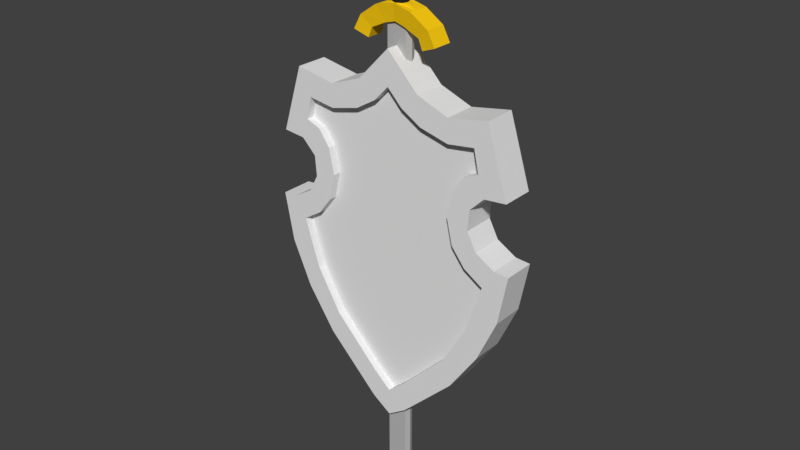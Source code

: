 # Source: EscudoFoG.blend  (saved by Blender 2.78.0; exported with 4.5.12 LTS)
import bpy
from mathutils import Matrix  # noqa: F401  (used for matrix-valued properties, if any)

bpy.ops.wm.read_factory_settings(use_empty=True)
scene = bpy.context.scene
scene.name = 'Scene'

# ---- collections
col_collection_1 = bpy.data.collections.new('Collection 1'); scene.collection.children.link(col_collection_1)

# ---- materials (node trees are filled in below, after node groups)
mat_lamina = bpy.data.materials.new('Lamina')
mat_lamina.alpha_threshold = 0.0
mat_lamina.use_transparent_shadow = False
mat_lamina.diffuse_color = (0.4851, 0.4851, 0.4851, 1.0)
mat_lamina.roughness = 0.5
mat_lamina.specular_intensity = 1.0
mat_lamina.line_color = (0.0, 0.0, 0.0, 1.0)
mat_cabo = bpy.data.materials.new('Cabo')
mat_cabo.alpha_threshold = 0.0
mat_cabo.use_transparent_shadow = False
mat_cabo.diffuse_color = (0.02029, 0.02029, 0.02029, 1.0)
mat_cabo.roughness = 0.5
mat_cabo.specular_intensity = 0.04286
mat_guarda = bpy.data.materials.new('Guarda')
mat_guarda.alpha_threshold = 0.0
mat_guarda.use_transparent_shadow = False
mat_guarda.diffuse_color = (0.9911, 0.6172, 0.007499, 1.0)
mat_guarda.roughness = 0.5
mat_guarda.specular_intensity = 0.08571

# ---- material node trees

# ---- world
world_world = bpy.data.worlds.new('World'); scene.world = world_world
world_world.color = (0.05088, 0.05088, 0.05088)
world_world.use_sun_shadow = False
world_world.sun_shadow_jitter_overblur = 0.0
world_world.cycles.sampling_method = 'MANUAL'

# ---- meshes
me_plane_001 = bpy.data.meshes.new('Plane.001')
me_plane_001.from_pydata([(-0.049, 0.01344, 0.2051), (-0.05671, 0.01344, 0.1859), (0.05827, 0.01344, 0.1859), (0.05057, 0.01344, 0.2051), (0.02489, 0.01335, 0.2186), (-0.02489, 0.01335, -0.672), (0.02489, 0.01335, -0.672), (-0.02489, 0.01335, 0.2186), (0.0, 0.01335, -0.7095), (0.0006486, 0.003623, 0.2243), (-0.01983, 0.003549, -0.672), (0.01988, 0.003549, -0.672), (-0.01983, 0.003549, 0.2186), (2.629e-05, 0.003549, -0.7095), (-0.05671, 0.003142, 0.1859), (-0.049, 0.003142, 0.2051), (-0.02111, 0.02349, -0.672), (0.02115, 0.02349, -0.672), (-0.02111, 0.02349, 0.2186), (1.962e-05, 0.02349, -0.7095), (-0.07001, 0.01347, 0.2245), (-0.0849, 0.01347, 0.1968), (0.08669, 0.01347, 0.1968), (0.07228, 0.01347, 0.224), (0.03687, 0.01334, 0.2472), (-0.03741, 0.01334, 0.2472), (-0.05672, 0.02358, 0.1859), (-0.04902, 0.02358, 0.2051), (0.05055, 0.02358, 0.2051), (0.05826, 0.02358, 0.1859), (0.02115, 0.02349, 0.2186), (0.000682, 0.02357, 0.2243), (-0.08492, 0.02784, 0.1968), (-0.07002, 0.02784, 0.2245), (0.07226, 0.02784, 0.224), (0.08667, 0.02784, 0.1968), (0.03686, 0.02196, 0.2472), (0.0008751, 0.02784, 0.2552), (-0.03742, 0.0224, 0.2472), (0.05827, 0.003142, 0.1859), (0.05057, 0.003142, 0.2051), (0.01988, 0.003549, 0.2186), (-0.07001, -0.001122, 0.2245), (-0.0849, -0.001122, 0.1968), (0.08669, -0.001122, 0.1968), (0.07228, -0.001122, 0.224), (0.03687, 0.006604, 0.2472), (-0.03741, 0.005292, 0.2472), (-0.01983, -0.001766, 0.2186), (0.0006486, -0.001692, 0.2243), (0.03687, -0.006569, 0.2472), (0.07228, -0.006438, 0.224), (0.08669, -0.006438, 0.1968), (-0.0849, -0.006438, 0.1968), (-0.07001, -0.006438, 0.2245), (0.01988, -0.001766, 0.2186), (0.05057, -0.002174, 0.2051), (0.05827, -0.002174, 0.1859), (-0.05671, -0.002174, 0.1859), (-0.049, -0.002174, 0.2051), (0.0008917, -0.006438, 0.2561), (-0.03741, -0.006569, 0.2472), (-0.05672, 0.02997, 0.1859), (-0.04902, 0.02997, 0.2051), (0.05055, 0.02997, 0.2051), (0.05826, 0.02997, 0.1859), (0.02115, 0.02988, 0.2186), (0.000682, 0.02996, 0.2243), (-0.08492, 0.03423, 0.1968), (-0.07002, 0.03423, 0.2245), (0.07226, 0.03423, 0.224), (0.08667, 0.03423, 0.1968), (0.03685, 0.0341, 0.2472), (0.0008751, 0.03423, 0.2561), (-0.03743, 0.0341, 0.2472), (-0.02111, 0.02988, 0.2186), (-0.009174, 0.02342, 0.2552), (-0.01334, 0.01337, 0.2552), (-0.009174, 0.00332, 0.2552), (0.0008917, -0.001122, 0.2552), (0.01092, 0.00332, 0.2552), (0.01509, 0.01337, 0.2552), (0.01092, 0.02342, 0.2552), (0.0008741, 0.03448, 0.291), (-0.01379, 0.02803, 0.291), (-0.01986, 0.01337, 0.291), (-0.01379, -0.00129, 0.291), (0.0008984, -0.00777, 0.291), (0.01553, -0.00129, 0.291), (0.02161, 0.01337, 0.291), (0.01553, 0.02803, 0.291), (0.0008741, 0.03448, 0.3299), (-0.01379, 0.02803, 0.3299), (-0.01986, 0.01337, 0.3299), (-0.01379, -0.00129, 0.3299), (0.0008984, -0.00777, 0.3299), (0.01553, -0.00129, 0.3299), (0.02161, 0.01337, 0.3299), (0.01553, 0.02803, 0.3299), (0.0008753, 0.02673, 0.3573), (-0.008404, 0.02265, 0.3573), (-0.01225, 0.01337, 0.3573), (-0.008404, 0.004089, 0.3573), (0.0008906, -1.237e-05, 0.3573), (0.01015, 0.004089, 0.3573), (0.014, 0.01337, 0.3573), (0.01015, 0.02265, 0.3573), (0.0008737, 0.03737, 0.3672), (-0.01579, 0.03004, 0.3672), (-0.0227, 0.01337, 0.3672), (-0.01579, -0.003297, 0.3672), (0.0009013, -0.01066, 0.3672), (0.01754, -0.003297, 0.3672), (0.02445, 0.01337, 0.3672), (0.01754, 0.03004, 0.3672), (0.0008733, 0.04048, 0.3794), (-0.01795, 0.03219, 0.3794), (-0.02575, 0.01337, 0.3794), (-0.01795, -0.005451, 0.3794), (0.0009044, -0.01377, 0.3794), (0.0197, -0.005451, 0.3794), (0.02749, 0.01337, 0.3794), (0.0197, 0.03219, 0.3794), (0.0008739, 0.03649, 0.3893), (-0.01518, 0.02942, 0.3893), (-0.02183, 0.01337, 0.3893), (-0.01518, -0.002683, 0.3893), (0.0009004, -0.009779, 0.3893), (0.01693, -0.002683, 0.3893), (0.02358, 0.01337, 0.3893), (0.01693, 0.02942, 0.3893), (0.0008755, 0.02533, 0.4015), (-0.007431, 0.02167, 0.4015), (-0.01087, 0.01337, 0.4015), (-0.007431, 0.005063, 0.4015), (0.0008892, 0.001391, 0.4015), (0.009181, 0.005063, 0.4015), (0.01262, 0.01337, 0.4015), (0.009181, 0.02167, 0.4015)], [], [(6, 8, 19, 17), (9, 12, 41), (12, 10, 13, 11, 41), (8, 6, 11, 13), (7, 5, 10, 12), (6, 4, 41, 11), (5, 8, 13, 10), (31, 30, 18), (18, 30, 17, 19, 16), (5, 7, 18, 16), (4, 6, 17, 30), (8, 5, 16, 19), (3, 28, 29, 2), (23, 34, 36, 24), (1, 26, 27, 0), (21, 32, 26, 1), (22, 35, 34, 23), (36, 34, 70, 72), (26, 32, 68, 62), (27, 26, 62, 63), (34, 35, 71, 70), (31, 18, 75, 67), (32, 33, 69, 68), (0, 27, 18, 7), (4, 30, 28, 3), (2, 29, 35, 22), (25, 38, 33, 20), (20, 33, 32, 21), (24, 46, 45, 23), (0, 15, 14, 1), (22, 44, 39, 2), (7, 12, 15, 0), (2, 39, 40, 3), (3, 40, 41, 4), (20, 42, 47, 25), (21, 43, 42, 20), (1, 14, 43, 21), (23, 45, 44, 22), (15, 12, 48, 59), (43, 14, 58, 53), (42, 43, 53, 54), (47, 42, 54, 61), (44, 45, 51, 52), (40, 39, 57, 56), (49, 60, 61, 48), (53, 58, 59, 54), (54, 59, 48, 61), (50, 60, 49, 55), (51, 50, 55, 56), (52, 51, 56, 57), (39, 44, 52, 57), (9, 41, 55, 49), (14, 15, 59, 58), (45, 46, 50, 51), (46, 79, 60, 50), (12, 9, 49, 48), (41, 40, 56, 55), (79, 47, 61, 60), (66, 72, 70, 64), (62, 68, 69, 63), (63, 69, 74, 75), (75, 74, 73, 67), (66, 67, 73, 72), (64, 70, 71, 65), (29, 28, 64, 65), (18, 27, 63, 75), (37, 36, 72, 73), (28, 30, 66, 64), (38, 37, 73, 74), (30, 31, 67, 66), (35, 29, 65, 71), (33, 38, 74, 69), (36, 37, 82), (24, 36, 82, 81), (46, 24, 81, 80), (80, 79, 46), (37, 38, 76), (38, 25, 77, 76), (25, 47, 78, 77), (79, 78, 47), (77, 78, 86, 85), (82, 37, 83, 90), (80, 81, 89, 88), (78, 79, 87, 86), (76, 77, 85, 84), (37, 76, 84, 83), (81, 82, 90, 89), (79, 80, 88, 87), (83, 84, 92, 91), (88, 89, 97, 96), (86, 87, 95, 94), (84, 85, 93, 92), (90, 83, 91, 98), (89, 90, 98, 97), (87, 88, 96, 95), (85, 86, 94, 93), (93, 94, 102, 101), (91, 92, 100, 99), (96, 97, 105, 104), (94, 95, 103, 102), (92, 93, 101, 100), (98, 91, 99, 106), (97, 98, 106, 105), (95, 96, 104, 103), (106, 99, 107, 114), (105, 106, 114, 113), (103, 104, 112, 111), (101, 102, 110, 109), (99, 100, 108, 107), (104, 105, 113, 112), (102, 103, 111, 110), (100, 101, 109, 108), (110, 111, 119, 118), (108, 109, 117, 116), (114, 107, 115, 122), (113, 114, 122, 121), (111, 112, 120, 119), (109, 110, 118, 117), (107, 108, 116, 115), (112, 113, 121, 120), (115, 116, 124, 123), (120, 121, 129, 128), (118, 119, 127, 126), (116, 117, 125, 124), (122, 115, 123, 130), (121, 122, 130, 129), (119, 120, 128, 127), (117, 118, 126, 125), (127, 128, 136, 135), (125, 126, 134, 133), (123, 124, 132, 131), (128, 129, 137, 136), (126, 127, 135, 134), (124, 125, 133, 132), (130, 123, 131, 138), (129, 130, 138, 137), (133, 134, 135, 136, 137, 138, 131, 132)])
me_plane_001.polygons.foreach_set('material_index', [0, 0, 0, 0, 0, 0, 0, 0, 0, 0, 0, 0, 2, 2, 2, 2, 2, 2, 2, 2, 2, 2, 2, 2, 2, 2, 2, 2, 2, 2, 2, 2, 2, 2, 2, 2, 2, 2, 2, 2, 2, 2, 2, 2, 2, 2, 2, 2, 2, 2, 2, 2, 2, 2, 2, 2, 2, 2, 2, 2, 2, 2, 2, 2, 2, 2, 2, 2, 2, 2, 2, 2, 2, 2, 2, 2, 2, 2, 2, 2, 1, 1, 1, 1, 1, 1, 1, 1, 1, 1, 1, 1, 1, 1, 1, 1, 1, 1, 1, 1, 1, 1, 1, 1, 2, 2, 2, 2, 2, 2, 2, 2, 2, 2, 2, 2, 2, 2, 2, 2, 2, 2, 2, 2, 2, 2, 2, 2, 2, 2, 2, 2, 2, 2, 2, 2, 2])
me_plane_001.materials.append(mat_lamina)
me_plane_001.materials.append(mat_cabo)
me_plane_001.materials.append(mat_guarda)
me_plane_001.use_remesh_preserve_volume = False
me_plane_001.use_remesh_preserve_attributes = False
me_plane_001.use_mirror_vertex_groups = False
me_plane_001.update()
me_plane = bpy.data.meshes.new('Plane')
me_plane.from_pydata([(0.02947, -0.02003, 0.08585), (0.06971, -0.02003, 0.06193), (0.1273, -0.02003, 0.04779), (0.03491, -0.02003, -0.4655), (0.1263, -0.02003, -0.372), (0.1752, -0.02003, -0.2882), (0.2056, -0.02003, -0.1936), (0.1676, -0.02003, -0.1697), (0.1404, -0.02003, -0.1349), (0.1284, -0.02003, -0.08271), (0.1393, -0.02003, -0.03159), (0.1621, -0.02003, -5.781e-05), (0.1806, -0.02003, 0.0554), (0.1904, -0.02003, 0.01082), (0.03817, -0.02003, -0.5253), (0.1437, -0.02003, -0.4209), (0.2002, -0.02003, -0.3383), (0.2394, -0.02003, -0.2513), (0.2578, -0.02003, -0.1556), (0.2285, -0.02003, -0.1534), (0.1904, -0.02003, -0.1316), (0.1719, -0.02003, -0.09684), (0.1752, -0.02003, -0.05661), (0.2035, -0.02003, -0.02833), (0.247, -0.02003, -0.02398), (0.2056, -0.02003, 0.1076), (0.1263, -0.02003, 0.09347), (0.06318, -0.02003, 0.1174), (0.06318, 0.04386, 0.1174), (0.1263, 0.04386, 0.09347), (0.2056, 0.04386, 0.1076), (0.247, 0.04386, -0.02398), (0.2035, 0.04386, -0.02833), (0.1752, 0.04386, -0.05661), (0.1719, 0.04386, -0.09684), (0.1904, 0.04386, -0.1316), (0.2285, 0.04386, -0.1534), (0.2578, 0.04386, -0.1556), (0.2394, 0.04386, -0.2513), (0.2002, 0.04386, -0.3383), (0.1437, 0.04386, -0.4209), (0.03817, 0.04386, -0.5253), (0.1904, 0.04386, 0.01082), (0.1806, 0.04386, 0.0554), (0.1621, 0.04386, -5.781e-05), (0.1393, 0.04386, -0.03159), (0.1284, 0.04386, -0.08271), (0.1404, 0.04386, -0.1349), (0.1676, 0.04386, -0.1697), (0.2056, 0.04386, -0.1936), (0.1752, 0.04386, -0.2882), (0.1263, 0.04386, -0.372), (0.03491, 0.04386, -0.4655), (0.1273, 0.04386, 0.04779), (0.06971, 0.04386, 0.06193), (0.02947, 0.04386, 0.08585), (0.02947, -0.004019, 0.08585), (0.06971, -0.004019, 0.06193), (0.1904, -0.004019, 0.01082), (0.1284, -0.004019, -0.08271), (0.1676, -0.004019, -0.1697), (0.1263, -0.004019, -0.372), (0.1806, -0.004019, 0.0554), (0.1273, -0.004019, 0.04779), (0.2056, -0.004019, -0.1936), (0.1404, -0.004019, -0.1349), (0.1393, -0.004019, -0.03159), (0.1621, -0.004019, -5.781e-05), (0.1752, -0.004019, -0.2882), (0.03491, -0.004019, -0.4655), (-0.02947, -0.02003, 0.08585), (-0.06971, -0.02003, 0.06193), (-0.1273, -0.02003, 0.04779), (0.0, -0.02003, -0.4959), (-0.03491, -0.02003, -0.4655), (-0.1263, -0.02003, -0.372), (-0.1752, -0.02003, -0.2882), (-0.2056, -0.02003, -0.1936), (-0.1676, -0.02003, -0.1697), (-0.1404, -0.02003, -0.1349), (-0.1284, -0.02003, -0.08271), (-0.1393, -0.02003, -0.03159), (-0.1621, -0.02003, -5.781e-05), (-0.1806, -0.02003, 0.0554), (-0.1904, -0.02003, 0.01082), (0.0, -0.02003, -0.5512), (-0.03817, -0.02003, -0.5253), (-0.1437, -0.02003, -0.4209), (-0.2002, -0.02003, -0.3383), (-0.2394, -0.02003, -0.2513), (-0.2578, -0.02003, -0.1556), (-0.2285, -0.02003, -0.1534), (-0.1904, -0.02003, -0.1316), (-0.1719, -0.02003, -0.09684), (-0.1752, -0.02003, -0.05661), (-0.2035, -0.02003, -0.02833), (-0.247, -0.02003, -0.02398), (-0.2056, -0.02003, 0.1076), (-0.1263, -0.02003, 0.09347), (-0.06318, -0.02003, 0.1174), (0.0, -0.02003, 0.1828), (0.0, -0.02003, 0.1163), (0.0, 0.04386, 0.1163), (0.0, 0.04386, 0.1828), (-0.06318, 0.04386, 0.1174), (-0.1263, 0.04386, 0.09347), (-0.2056, 0.04386, 0.1076), (-0.247, 0.04386, -0.02398), (-0.2035, 0.04386, -0.02833), (-0.1752, 0.04386, -0.05661), (-0.1719, 0.04386, -0.09684), (-0.1904, 0.04386, -0.1316), (-0.2285, 0.04386, -0.1534), (-0.2578, 0.04386, -0.1556), (-0.2394, 0.04386, -0.2513), (-0.2002, 0.04386, -0.3383), (-0.1437, 0.04386, -0.4209), (-0.03817, 0.04386, -0.5253), (0.0, 0.04386, -0.5512), (-0.1904, 0.04386, 0.01082), (-0.1806, 0.04386, 0.0554), (-0.1621, 0.04386, -5.781e-05), (-0.1393, 0.04386, -0.03159), (-0.1284, 0.04386, -0.08271), (-0.1404, 0.04386, -0.1349), (-0.1676, 0.04386, -0.1697), (-0.2056, 0.04386, -0.1936), (-0.1752, 0.04386, -0.2882), (-0.1263, 0.04386, -0.372), (-0.03491, 0.04386, -0.4655), (0.0, 0.04386, -0.4959), (0.0, 0.04386, 0.03977), (-0.1273, 0.04386, 0.04779), (-0.06971, 0.04386, 0.06193), (-0.02947, 0.04386, 0.08585), (0.0, 0.04386, -0.2664), (0.0, 0.04386, -0.1898), (0.0, 0.04386, -0.1133), (0.0, 0.04386, -0.03676), (0.0, 0.04386, -0.4194), (0.0, 0.04386, -0.3429), (0.0, -0.004019, 0.03977), (-0.02947, -0.004019, 0.08585), (-0.06971, -0.004019, 0.06193), (-0.1904, -0.004019, 0.01082), (0.0, -0.004019, -0.03676), (-0.1284, -0.004019, -0.08271), (-0.1676, -0.004019, -0.1697), (0.0, -0.004019, -0.1898), (-0.1263, -0.004019, -0.372), (0.0, -0.004019, -0.3429), (0.0, -0.004019, -0.1133), (0.0, -0.004019, -0.4194), (0.0, -0.004019, 0.1163), (-0.1806, -0.004019, 0.0554), (-0.1273, -0.004019, 0.04779), (-0.2056, -0.004019, -0.1936), (-0.1404, -0.004019, -0.1349), (-0.1393, -0.004019, -0.03159), (-0.1621, -0.004019, -5.781e-05), (-0.1752, -0.004019, -0.2882), (0.0, -0.004019, -0.4959), (-0.03491, -0.004019, -0.4655), (0.0, -0.004019, -0.2664)], [], [(118, 130, 52, 41), (85, 14, 3, 73), (16, 5, 4, 15), (18, 19, 6, 17), (22, 9, 8, 21), (23, 11, 10, 22), (25, 12, 13, 24), (1, 27, 0), (27, 1, 2, 26), (73, 3, 69, 161), (8, 9, 59, 65), (7, 8, 65, 60), (6, 7, 60, 64), (5, 6, 64, 68), (40, 41, 52, 51), (39, 40, 51, 50), (38, 39, 50, 49), (37, 38, 49, 36), (35, 36, 49, 48), (34, 35, 48, 47), (33, 34, 47, 46), (46, 45, 33), (32, 33, 45, 44), (31, 32, 44, 42), (30, 31, 42, 43), (29, 30, 43, 53), (28, 29, 53, 54), (54, 55, 28), (102, 103, 28, 55), (130, 139, 52), (139, 140, 51, 52), (140, 135, 50, 51), (135, 136, 49, 50), (49, 136, 48), (48, 136, 47), (47, 136, 46), (137, 138, 46, 136), (45, 46, 138), (138, 131, 45), (42, 53, 43), (102, 55, 131), (131, 55, 54), (15, 4, 3, 14), (101, 0, 27, 100), (2, 1, 57, 63), (26, 2, 12, 25), (3, 4, 61, 69), (24, 13, 11, 23), (13, 12, 62, 58), (9, 22, 10), (21, 8, 7, 20), (4, 5, 68, 61), (20, 7, 6, 19), (17, 6, 5, 16), (12, 2, 63, 62), (38, 37, 18, 17), (31, 30, 25, 24), (39, 38, 17, 16), (32, 31, 24, 23), (40, 39, 16, 15), (33, 32, 23, 22), (41, 40, 15, 14), (34, 33, 22, 21), (118, 41, 14, 85), (35, 34, 21, 20), (28, 103, 100, 27), (36, 35, 20, 19), (29, 28, 27, 26), (37, 36, 19, 18), (30, 29, 26, 25), (141, 57, 56), (161, 69, 152), (150, 61, 68, 163), (64, 60, 148), (65, 59, 148), (145, 66, 141), (66, 145, 59), (58, 62, 63), (151, 148, 59, 145), (60, 65, 148), (163, 68, 64, 148), (153, 141, 56), (152, 69, 61, 150), (9, 10, 66, 59), (10, 11, 67, 66), (1, 0, 56, 57), (0, 101, 153, 56), (11, 13, 58, 67), (58, 63, 57, 141, 66, 67), (44, 45, 131, 54, 53, 42), (118, 117, 129, 130), (85, 73, 74, 86), (88, 87, 75, 76), (90, 89, 77, 91), (94, 93, 79, 80), (95, 94, 81, 82), (97, 96, 84, 83), (71, 70, 99), (99, 98, 72, 71), (73, 161, 162, 74), (79, 157, 146, 80), (78, 147, 157, 79), (77, 156, 147, 78), (76, 160, 156, 77), (116, 128, 129, 117), (115, 127, 128, 116), (114, 126, 127, 115), (113, 112, 126, 114), (111, 125, 126, 112), (110, 124, 125, 111), (109, 123, 124, 110), (123, 109, 122), (108, 121, 122, 109), (107, 119, 121, 108), (106, 120, 119, 107), (105, 132, 120, 106), (104, 133, 132, 105), (133, 104, 134), (102, 134, 104, 103), (130, 129, 139), (139, 129, 128, 140), (140, 128, 127, 135), (135, 127, 126, 136), (126, 125, 136), (125, 124, 136), (124, 123, 136), (137, 136, 123, 138), (122, 138, 123), (138, 122, 131), (119, 120, 132), (102, 131, 134), (131, 133, 134), (87, 86, 74, 75), (101, 100, 99, 70), (72, 155, 143, 71), (98, 97, 83, 72), (74, 162, 149, 75), (96, 95, 82, 84), (84, 144, 154, 83), (80, 81, 94), (93, 92, 78, 79), (75, 149, 160, 76), (92, 91, 77, 78), (89, 88, 76, 77), (83, 154, 155, 72), (114, 89, 90, 113), (107, 96, 97, 106), (115, 88, 89, 114), (108, 95, 96, 107), (116, 87, 88, 115), (130, 73, 85, 118), (109, 94, 95, 108), (117, 86, 87, 116), (110, 93, 94, 109), (103, 100, 101, 102), (118, 85, 86, 117), (111, 92, 93, 110), (104, 99, 100, 103), (112, 91, 92, 111), (105, 98, 99, 104), (113, 90, 91, 112), (106, 97, 98, 105), (141, 142, 143), (161, 152, 162), (150, 163, 160, 149), (156, 148, 147), (157, 148, 146), (145, 141, 158), (158, 146, 145), (144, 155, 154), (151, 145, 146, 148), (147, 148, 157), (163, 148, 156, 160), (153, 142, 141), (152, 150, 149, 162), (80, 146, 158, 81), (81, 158, 159, 82), (71, 143, 142, 70), (70, 142, 153, 101), (82, 159, 144, 84), (144, 159, 158, 141, 143, 155), (121, 119, 132, 133, 131, 122)])
_uv = me_plane.uv_layers.new(name='UVMap')
_uv.uv.foreach_set('vector', [0.6276, 0.1515, 0.6524, 0.1515, 0.6661, 0.1697, 0.6392, 0.1714, 0.8698, 0.8466, 0.8612, 0.8153, 0.8897, 0.7894, 0.8942, 0.8216, 0.8488, 0.6432, 0.8834, 0.6262, 0.881, 0.6959, 0.85, 0.7122, 0.8716, 0.5182, 0.8914, 0.5278, 0.8936, 0.5589, 0.8533, 0.5789, 0.774, 0.7983, 0.7547, 0.8392, 0.7177, 0.8361, 0.7403, 0.8023, 0.8039, 0.7778, 0.8124, 0.8182, 0.7891, 0.8323, 0.774, 0.7983, 0.6921, 0.2588, 0.7048, 0.2973, 0.6915, 0.3255, 0.6434, 0.3404, 0.6792, 0.6034, 0.7143, 0.6218, 0.683, 0.6382, 0.7143, 0.6218, 0.6792, 0.6034, 0.6819, 0.5577, 0.7137, 0.5653, 0.8942, 0.8216, 0.8897, 0.7894, 0.9015, 0.7881, 0.9058, 0.82, 0.7177, 0.8361, 0.7547, 0.8392, 0.756, 0.8529, 0.7149, 0.8503, 0.6856, 0.8238, 0.7177, 0.8361, 0.7149, 0.8503, 0.6789, 0.8376, 0.6513, 0.8006, 0.6856, 0.8238, 0.6789, 0.8376, 0.6422, 0.8145, 0.8834, 0.6262, 0.8936, 0.5589, 0.9058, 0.5607, 0.8959, 0.6274, 0.6861, 0.2264, 0.6392, 0.1714, 0.6661, 0.1697, 0.7081, 0.2174, 0.7233, 0.2559, 0.6861, 0.2264, 0.7081, 0.2174, 0.7458, 0.2429, 0.7624, 0.2764, 0.7233, 0.2559, 0.7458, 0.2429, 0.7883, 0.2588, 0.8055, 0.286, 0.7624, 0.2764, 0.7883, 0.2588, 0.8064, 0.2707, 0.8162, 0.2508, 0.8064, 0.2707, 0.7883, 0.2588, 0.7991, 0.2389, 0.8319, 0.2412, 0.8162, 0.2508, 0.7991, 0.2389, 0.8147, 0.2247, 0.85, 0.2429, 0.8319, 0.2412, 0.8147, 0.2247, 0.8382, 0.2185, 0.8382, 0.2185, 0.8612, 0.2242, 0.85, 0.2429, 0.8627, 0.2576, 0.85, 0.2429, 0.8612, 0.2242, 0.8754, 0.2361, 0.8646, 0.2803, 0.8627, 0.2576, 0.8754, 0.2361, 0.8803, 0.2508, 0.9238, 0.2588, 0.8646, 0.2803, 0.8803, 0.2508, 0.9003, 0.2457, 0.9174, 0.2174, 0.9238, 0.2588, 0.9003, 0.2457, 0.8969, 0.2179, 0.9282, 0.1845, 0.9174, 0.2174, 0.8969, 0.2179, 0.9033, 0.1879, 0.9033, 0.1879, 0.914, 0.1669, 0.9282, 0.1845, 0.9277, 0.1515, 0.9576, 0.1515, 0.9282, 0.1845, 0.914, 0.1669, 0.6524, 0.1515, 0.6868, 0.1515, 0.6661, 0.1697, 0.6868, 0.1515, 0.7212, 0.1515, 0.7081, 0.2174, 0.6661, 0.1697, 0.7212, 0.1515, 0.7556, 0.1515, 0.7458, 0.2429, 0.7081, 0.2174, 0.7556, 0.1515, 0.7901, 0.1515, 0.7883, 0.2588, 0.7458, 0.2429, 0.7883, 0.2588, 0.7901, 0.1515, 0.7991, 0.2389, 0.7991, 0.2389, 0.7901, 0.1515, 0.8147, 0.2247, 0.8147, 0.2247, 0.7901, 0.1515, 0.8382, 0.2185, 0.8245, 0.1515, 0.8589, 0.1515, 0.8382, 0.2185, 0.7901, 0.1515, 0.8612, 0.2242, 0.8382, 0.2185, 0.8589, 0.1515, 0.8589, 0.1515, 0.8933, 0.1515, 0.8612, 0.2242, 0.8803, 0.2508, 0.8969, 0.2179, 0.9003, 0.2457, 0.9277, 0.1515, 0.914, 0.1669, 0.8933, 0.1515, 0.8933, 0.1515, 0.914, 0.1669, 0.9033, 0.1879, 0.85, 0.7122, 0.881, 0.6959, 0.8897, 0.7894, 0.8612, 0.8153, 0.6912, 0.6695, 0.683, 0.6382, 0.7143, 0.6218, 0.7347, 0.6899, 0.6819, 0.5577, 0.6792, 0.6034, 0.6665, 0.6037, 0.6687, 0.5559, 0.7137, 0.5653, 0.6819, 0.5577, 0.693, 0.5145, 0.7347, 0.4991, 0.8897, 0.7894, 0.881, 0.6959, 0.8933, 0.6956, 0.9015, 0.7881, 0.821, 0.7402, 0.8299, 0.8001, 0.8124, 0.8182, 0.8039, 0.7778, 0.6915, 0.3255, 0.7048, 0.2973, 0.7162, 0.3026, 0.7029, 0.3309, 0.7547, 0.8392, 0.774, 0.7983, 0.7891, 0.8323, 0.7403, 0.8023, 0.7177, 0.8361, 0.6856, 0.8238, 0.7064, 0.792, 0.881, 0.6959, 0.8834, 0.6262, 0.8959, 0.6274, 0.8933, 0.6956, 0.7064, 0.792, 0.6856, 0.8238, 0.6513, 0.8006, 0.6733, 0.7652, 0.8533, 0.5789, 0.8936, 0.5589, 0.8834, 0.6262, 0.8488, 0.6432, 0.693, 0.5145, 0.6819, 0.5577, 0.6687, 0.5559, 0.6792, 0.5111, 0.3313, 0.8812, 0.4094, 0.8812, 0.4094, 0.9402, 0.3313, 0.9402, 0.6153, 0.8812, 0.7268, 0.8812, 0.7268, 0.9402, 0.6153, 0.9402, 0.2532, 0.8812, 0.3313, 0.8812, 0.3313, 0.9402, 0.2532, 0.9402, 0.575, 0.8812, 0.6153, 0.8812, 0.6153, 0.9402, 0.575, 0.9402, 0.1692, 0.8812, 0.2532, 0.8812, 0.2532, 0.9402, 0.1692, 0.9402, 0.5405, 0.8812, 0.575, 0.8812, 0.575, 0.9402, 0.5405, 0.9402, 0.04109, 0.8812, 0.1692, 0.8812, 0.1692, 0.9402, 0.04109, 0.9402, 0.5083, 0.8812, 0.5405, 0.8812, 0.5405, 0.9402, 0.5083, 0.9402, 0.0002598, 0.8812, 0.04109, 0.8812, 0.04109, 0.9402, 0.0002598, 0.9402, 0.4758, 0.8812, 0.5083, 0.8812, 0.5083, 0.9402, 0.4758, 0.9402, 0.8623, 0.8812, 0.9405, 0.8812, 0.9405, 0.9402, 0.8623, 0.9402, 0.4366, 0.8812, 0.4758, 0.8812, 0.4758, 0.9402, 0.4366, 0.9402, 0.801, 0.8812, 0.8623, 0.8812, 0.8623, 0.9402, 0.801, 0.9402, 0.4094, 0.8812, 0.4366, 0.8812, 0.4366, 0.9402, 0.4094, 0.9402, 0.7268, 0.8812, 0.801, 0.8812, 0.801, 0.9402, 0.7268, 0.9402, 0.3382, 0.7529, 0.4483, 0.7827, 0.3849, 0.8155, 0.3361, 0.02434, 0.3913, 0.0656, 0.3364, 0.1284, 0.3367, 0.2325, 0.5358, 0.1924, 0.6133, 0.306, 0.337, 0.3366, 0.6617, 0.4346, 0.6018, 0.4673, 0.3373, 0.4407, 0.559, 0.5147, 0.5404, 0.5858, 0.3373, 0.4407, 0.3379, 0.6488, 0.5577, 0.6552, 0.3382, 0.7529, 0.5577, 0.6552, 0.3379, 0.6488, 0.5404, 0.5858, 0.6385, 0.7127, 0.6232, 0.7734, 0.5391, 0.7633, 0.3376, 0.5448, 0.3373, 0.4407, 0.5404, 0.5858, 0.3379, 0.6488, 0.6018, 0.4673, 0.559, 0.5147, 0.3373, 0.4407, 0.337, 0.3366, 0.6133, 0.306, 0.6617, 0.4346, 0.3373, 0.4407, 0.3385, 0.857, 0.3382, 0.7529, 0.3849, 0.8155, 0.3364, 0.1284, 0.3913, 0.0656, 0.5358, 0.1924, 0.3367, 0.2325, 0.7547, 0.8392, 0.7891, 0.8323, 0.7937, 0.8443, 0.756, 0.8529, 0.7891, 0.8323, 0.8124, 0.8182, 0.821, 0.8293, 0.7937, 0.8443, 0.6792, 0.6034, 0.683, 0.6382, 0.6699, 0.6406, 0.6665, 0.6037, 0.683, 0.6382, 0.6912, 0.6695, 0.6781, 0.6728, 0.6699, 0.6406, 0.8124, 0.8182, 0.8299, 0.8001, 0.8401, 0.8104, 0.821, 0.8293, 0.6385, 0.7127, 0.5391, 0.7633, 0.4483, 0.7827, 0.3382, 0.7529, 0.5577, 0.6552, 0.5939, 0.698, 0.8754, 0.2361, 0.8612, 0.2242, 0.8933, 0.1515, 0.9033, 0.1879, 0.8969, 0.2179, 0.8803, 0.2508, 0.6276, 0.1515, 0.6392, 0.1316, 0.6661, 0.1333, 0.6524, 0.1515, 0.9423, 0.8466, 0.9179, 0.8216, 0.9224, 0.7894, 0.9509, 0.8153, 0.9633, 0.6432, 0.9621, 0.7122, 0.9311, 0.6959, 0.9287, 0.6262, 0.9405, 0.5182, 0.9588, 0.5789, 0.9185, 0.5589, 0.9207, 0.5278, 0.7953, 0.5551, 0.7891, 0.5887, 0.7537, 0.6092, 0.753, 0.5719, 0.8178, 0.5264, 0.7953, 0.5551, 0.7621, 0.5378, 0.7778, 0.5153, 0.7719, 0.3065, 0.7232, 0.388, 0.7134, 0.3386, 0.732, 0.3135, 0.6027, 0.5776, 0.6071, 0.5429, 0.6382, 0.5599, 0.6382, 0.5599, 0.6364, 0.6165, 0.6044, 0.6235, 0.6027, 0.5776, 0.9179, 0.8216, 0.9063, 0.82, 0.9106, 0.7881, 0.9224, 0.7894, 0.7537, 0.6092, 0.7393, 0.6111, 0.7393, 0.5697, 0.753, 0.5719, 0.764, 0.6422, 0.7497, 0.6481, 0.7393, 0.6111, 0.7537, 0.6092, 0.7851, 0.6782, 0.7706, 0.6865, 0.7497, 0.6481, 0.764, 0.6422, 0.9287, 0.6262, 0.9162, 0.6274, 0.9063, 0.5607, 0.9185, 0.5589, 0.6861, 0.07657, 0.7081, 0.08565, 0.6661, 0.1333, 0.6392, 0.1316, 0.7233, 0.04708, 0.7458, 0.06012, 0.7081, 0.08565, 0.6861, 0.07657, 0.7624, 0.02666, 0.7883, 0.04424, 0.7458, 0.06012, 0.7233, 0.04708, 0.8055, 0.01701, 0.8064, 0.03233, 0.7883, 0.04424, 0.7624, 0.02666, 0.8162, 0.05218, 0.7991, 0.06409, 0.7883, 0.04424, 0.8064, 0.03233, 0.8319, 0.06182, 0.8147, 0.07827, 0.7991, 0.06409, 0.8162, 0.05218, 0.85, 0.06012, 0.8382, 0.08451, 0.8147, 0.07827, 0.8319, 0.06182, 0.8382, 0.08451, 0.85, 0.06012, 0.8612, 0.07884, 0.8627, 0.04538, 0.8754, 0.06693, 0.8612, 0.07884, 0.85, 0.06012, 0.8646, 0.02269, 0.8803, 0.05218, 0.8754, 0.06693, 0.8627, 0.04538, 0.9238, 0.04424, 0.9003, 0.05729, 0.8803, 0.05218, 0.8646, 0.02269, 0.9174, 0.08565, 0.8969, 0.08508, 0.9003, 0.05729, 0.9238, 0.04424, 0.9282, 0.1185, 0.9033, 0.1151, 0.8969, 0.08508, 0.9174, 0.08565, 0.9033, 0.1151, 0.9282, 0.1185, 0.914, 0.1361, 0.9277, 0.1515, 0.914, 0.1361, 0.9282, 0.1185, 0.9576, 0.1515, 0.6524, 0.1515, 0.6661, 0.1333, 0.6868, 0.1515, 0.6868, 0.1515, 0.6661, 0.1333, 0.7081, 0.08565, 0.7212, 0.1515, 0.7212, 0.1515, 0.7081, 0.08565, 0.7458, 0.06012, 0.7556, 0.1515, 0.7556, 0.1515, 0.7458, 0.06012, 0.7883, 0.04424, 0.7901, 0.1515, 0.7883, 0.04424, 0.7991, 0.06409, 0.7901, 0.1515, 0.7991, 0.06409, 0.8147, 0.07827, 0.7901, 0.1515, 0.8147, 0.07827, 0.8382, 0.08451, 0.7901, 0.1515, 0.8245, 0.1515, 0.7901, 0.1515, 0.8382, 0.08451, 0.8589, 0.1515, 0.8612, 0.07884, 0.8589, 0.1515, 0.8382, 0.08451, 0.8589, 0.1515, 0.8612, 0.07884, 0.8933, 0.1515, 0.8803, 0.05218, 0.9003, 0.05729, 0.8969, 0.08508, 0.9277, 0.1515, 0.8933, 0.1515, 0.914, 0.1361, 0.8933, 0.1515, 0.9033, 0.1151, 0.914, 0.1361, 0.9621, 0.7122, 0.9509, 0.8153, 0.9224, 0.7894, 0.9311, 0.6959, 0.616, 0.5117, 0.66, 0.4922, 0.6382, 0.5599, 0.6071, 0.5429, 0.6044, 0.6235, 0.5912, 0.625, 0.59, 0.577, 0.6027, 0.5776, 0.6364, 0.6165, 0.656, 0.6832, 0.6146, 0.6669, 0.6044, 0.6235, 0.9224, 0.7894, 0.9106, 0.7881, 0.9188, 0.6956, 0.9311, 0.6959, 0.8566, 0.5117, 0.8178, 0.5264, 0.7778, 0.5153, 0.7971, 0.4988, 0.7134, 0.3386, 0.7033, 0.3311, 0.7219, 0.306, 0.732, 0.3135, 0.753, 0.5719, 0.7621, 0.5378, 0.7953, 0.5551, 0.7891, 0.5887, 0.7973, 0.6234, 0.764, 0.6422, 0.7537, 0.6092, 0.9311, 0.6959, 0.9188, 0.6956, 0.9162, 0.6274, 0.9287, 0.6262, 0.7973, 0.6234, 0.8221, 0.6583, 0.7851, 0.6782, 0.764, 0.6422, 0.9588, 0.5789, 0.9633, 0.6432, 0.9287, 0.6262, 0.9185, 0.5589, 0.6146, 0.6669, 0.6007, 0.67, 0.5912, 0.625, 0.6044, 0.6235, 0.3313, 0.9997, 0.3313, 0.9407, 0.4094, 0.9407, 0.4094, 0.9997, 0.6153, 0.9997, 0.6153, 0.9407, 0.7268, 0.9407, 0.7268, 0.9997, 0.2532, 0.9997, 0.2532, 0.9407, 0.3313, 0.9407, 0.3313, 0.9997, 0.575, 0.9997, 0.575, 0.9407, 0.6153, 0.9407, 0.6153, 0.9997, 0.1692, 0.9997, 0.1692, 0.9407, 0.2532, 0.9407, 0.2532, 0.9997, 0.7661, 0.317, 0.8093, 0.3427, 0.7901, 0.3749, 0.7469, 0.3491, 0.5405, 0.9997, 0.5405, 0.9407, 0.575, 0.9407, 0.575, 0.9997, 0.04109, 0.9997, 0.04109, 0.9407, 0.1692, 0.9407, 0.1692, 0.9997, 0.5083, 0.9997, 0.5083, 0.9407, 0.5405, 0.9407, 0.5405, 0.9997, 0.7467, 0.3495, 0.7899, 0.3753, 0.7668, 0.414, 0.7236, 0.3882, 0.0002598, 0.9997, 0.0002598, 0.9407, 0.04109, 0.9407, 0.04109, 0.9997, 0.4758, 0.9997, 0.4758, 0.9407, 0.5083, 0.9407, 0.5083, 0.9997, 0.8623, 0.9997, 0.8623, 0.9407, 0.9405, 0.9407, 0.9405, 0.9997, 0.4366, 0.9997, 0.4366, 0.9407, 0.4758, 0.9407, 0.4758, 0.9997, 0.801, 0.9997, 0.801, 0.9407, 0.8623, 0.9407, 0.8623, 0.9997, 0.4094, 0.9997, 0.4094, 0.9407, 0.4366, 0.9407, 0.4366, 0.9997, 0.7268, 0.9997, 0.7268, 0.9407, 0.801, 0.9407, 0.801, 0.9997, 0.3382, 0.7529, 0.2919, 0.8157, 0.2283, 0.7834, 0.3361, 0.02434, 0.3364, 0.1284, 0.2812, 0.06591, 0.3367, 0.2325, 0.337, 0.3366, 0.06055, 0.3076, 0.1374, 0.1935, 0.01288, 0.4364, 0.3373, 0.4407, 0.07302, 0.4688, 0.116, 0.516, 0.3373, 0.4407, 0.1351, 0.5869, 0.3379, 0.6488, 0.3382, 0.7529, 0.1182, 0.6565, 0.1182, 0.6565, 0.1351, 0.5869, 0.3379, 0.6488, 0.03768, 0.7144, 0.1373, 0.7644, 0.0533, 0.775, 0.3376, 0.5448, 0.3379, 0.6488, 0.1351, 0.5869, 0.3373, 0.4407, 0.07302, 0.4688, 0.3373, 0.4407, 0.116, 0.516, 0.337, 0.3366, 0.3373, 0.4407, 0.01288, 0.4364, 0.06055, 0.3076, 0.3385, 0.857, 0.2919, 0.8157, 0.3382, 0.7529, 0.3364, 0.1284, 0.3367, 0.2325, 0.1374, 0.1935, 0.2812, 0.06591, 0.753, 0.5719, 0.7393, 0.5697, 0.7503, 0.5323, 0.7621, 0.5378, 0.7621, 0.5378, 0.7503, 0.5323, 0.7672, 0.506, 0.7778, 0.5153, 0.6027, 0.5776, 0.59, 0.577, 0.5941, 0.5402, 0.6071, 0.5429, 0.6071, 0.5429, 0.5941, 0.5402, 0.603, 0.5081, 0.616, 0.5117, 0.7778, 0.5153, 0.7672, 0.506, 0.7874, 0.488, 0.7971, 0.4988, 0.03768, 0.7144, 0.08225, 0.6995, 0.1182, 0.6565, 0.3382, 0.7529, 0.2283, 0.7834, 0.1373, 0.7644, 0.8754, 0.06693, 0.8803, 0.05218, 0.8969, 0.08508, 0.9033, 0.1151, 0.8933, 0.1515, 0.8612, 0.07884])
me_plane.use_remesh_preserve_volume = False
me_plane.use_remesh_preserve_attributes = False
me_plane.use_mirror_vertex_groups = False
me_plane.update()

# ---- objects
ob_espada = bpy.data.objects.new('Espada', me_plane_001)
ob_escudo = bpy.data.objects.new('Escudo', me_plane)

# ---- transforms, parenting, visibility, modifiers, constraints
ob_espada.location = (0.0, 0.0, 0.0)
ob_espada.lineart.crease_threshold = 0.0
ob_escudo.location = (0.0, 0.0, 0.0)
ob_escudo.lineart.crease_threshold = 0.0

# ---- collection membership
col_collection_1.objects.link(ob_espada)
col_collection_1.objects.link(ob_escudo)

# ---- scene / render settings (as saved in the file)
scene.frame_start = 1; scene.frame_end = 250; scene.frame_set(1)
scene.render.engine = 'BLENDER_EEVEE_NEXT'
scene.render.resolution_percentage = 50
scene.render.dither_intensity = 0.0
scene.cycles.use_denoising = False
scene.cycles.samples = 128
scene.cycles.sampling_pattern = 'TABULATED_SOBOL'
scene.cycles.light_sampling_threshold = 0.0
scene.cycles.use_adaptive_sampling = False
scene.cycles.use_light_tree = False
scene.cycles.blur_glossy = 0.0
scene.cycles.sample_clamp_indirect = 0.0
scene.view_settings.view_transform = 'Standard'
bpy.context.view_layer.update()

# ---- added for rendering (the .blend has no active camera and no usable light): camera, sun
cam_auto = bpy.data.cameras.new('AutoCamera')
cam_auto.lens = 50.0
cam_auto.sensor_width = 36.0
cam_auto.clip_end = 1000.0
ob_auto_camera = bpy.data.objects.new('AutoCamera', cam_auto)
scene.collection.objects.link(ob_auto_camera)
ob_auto_camera.location = (1.13475, -1.34979, 0.753809)
ob_auto_camera.rotation_euler = (1.09748, -7.21219e-08, 0.694738)
scene.camera = ob_auto_camera
light_auto_sun = bpy.data.lights.new('AutoSun', 'SUN')
light_auto_sun.energy = 3.0
light_auto_sun.angle = 0.0523599
ob_auto_sun = bpy.data.objects.new('AutoSun', light_auto_sun)
scene.collection.objects.link(ob_auto_sun)
ob_auto_sun.rotation_euler = (0.872665, 0.174533, 0.523599)
bpy.context.view_layer.update()
